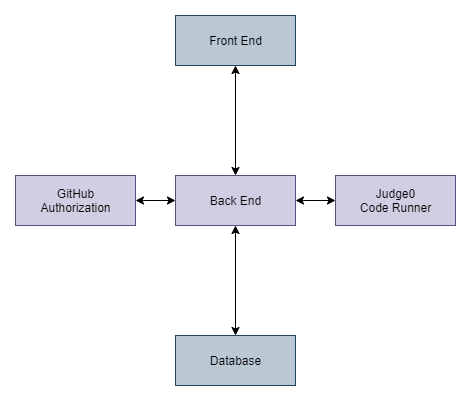

The diagram above was exported from draw.io. Its source (the exported page's mxGraphModel, read from the mxfile embedded in the PNG):
<mxGraphModel dx="1662" dy="762" grid="1" gridSize="10" guides="1" tooltips="1" connect="1" arrows="1" fold="1" page="1" pageScale="1" pageWidth="827" pageHeight="1169" math="0" shadow="0">
  <root>
    <mxCell id="WIyWlLk6GJQsqaUBKTNV-0" />
    <mxCell id="WIyWlLk6GJQsqaUBKTNV-1" parent="WIyWlLk6GJQsqaUBKTNV-0" />
    <mxCell id="9ToSrTRUykTLWUdhhLn7-12" style="edgeStyle=orthogonalEdgeStyle;rounded=0;orthogonalLoop=1;jettySize=auto;html=1;entryX=0.5;entryY=0;entryDx=0;entryDy=0;startArrow=classic;startFill=1;" parent="WIyWlLk6GJQsqaUBKTNV-1" source="9ToSrTRUykTLWUdhhLn7-0" target="9ToSrTRUykTLWUdhhLn7-9" edge="1">
      <mxGeometry relative="1" as="geometry" />
    </mxCell>
    <mxCell id="9ToSrTRUykTLWUdhhLn7-0" value="Front End" style="html=1;fillColor=#bac8d3;strokeColor=#23445d;" parent="WIyWlLk6GJQsqaUBKTNV-1" vertex="1">
      <mxGeometry x="280" y="70" width="120" height="50" as="geometry" />
    </mxCell>
    <mxCell id="9ToSrTRUykTLWUdhhLn7-11" style="edgeStyle=orthogonalEdgeStyle;rounded=0;orthogonalLoop=1;jettySize=auto;html=1;entryX=1;entryY=0.5;entryDx=0;entryDy=0;startArrow=classic;startFill=1;" parent="WIyWlLk6GJQsqaUBKTNV-1" source="9ToSrTRUykTLWUdhhLn7-1" target="9ToSrTRUykTLWUdhhLn7-9" edge="1">
      <mxGeometry relative="1" as="geometry" />
    </mxCell>
    <mxCell id="9ToSrTRUykTLWUdhhLn7-1" value="Judge0&lt;br&gt;Code Runner" style="html=1;fillColor=#d0cee2;strokeColor=#56517e;" parent="WIyWlLk6GJQsqaUBKTNV-1" vertex="1">
      <mxGeometry x="440" y="230" width="120" height="50" as="geometry" />
    </mxCell>
    <mxCell id="9ToSrTRUykTLWUdhhLn7-3" value="Database" style="html=1;fillColor=#bac8d3;strokeColor=#23445d;" parent="WIyWlLk6GJQsqaUBKTNV-1" vertex="1">
      <mxGeometry x="280" y="390" width="120" height="50" as="geometry" />
    </mxCell>
    <mxCell id="9ToSrTRUykTLWUdhhLn7-10" style="edgeStyle=orthogonalEdgeStyle;rounded=0;orthogonalLoop=1;jettySize=auto;html=1;startArrow=classic;startFill=1;" parent="WIyWlLk6GJQsqaUBKTNV-1" source="9ToSrTRUykTLWUdhhLn7-9" target="9ToSrTRUykTLWUdhhLn7-3" edge="1">
      <mxGeometry relative="1" as="geometry" />
    </mxCell>
    <mxCell id="9ToSrTRUykTLWUdhhLn7-9" value="Back End" style="html=1;fillColor=#d0cee2;strokeColor=#56517e;" parent="WIyWlLk6GJQsqaUBKTNV-1" vertex="1">
      <mxGeometry x="280" y="230" width="120" height="50" as="geometry" />
    </mxCell>
    <mxCell id="6ewsJYe6GTLLsKKue97n-0" value="GitHub&lt;br&gt;Authorization" style="html=1;fillColor=#d0cee2;strokeColor=#56517e;" vertex="1" parent="WIyWlLk6GJQsqaUBKTNV-1">
      <mxGeometry x="120" y="230" width="120" height="50" as="geometry" />
    </mxCell>
    <mxCell id="6ewsJYe6GTLLsKKue97n-3" value="" style="endArrow=classic;startArrow=classic;html=1;exitX=1;exitY=0.5;exitDx=0;exitDy=0;entryX=0;entryY=0.5;entryDx=0;entryDy=0;" edge="1" parent="WIyWlLk6GJQsqaUBKTNV-1" source="6ewsJYe6GTLLsKKue97n-0" target="9ToSrTRUykTLWUdhhLn7-9">
      <mxGeometry width="50" height="50" relative="1" as="geometry">
        <mxPoint x="390" y="420" as="sourcePoint" />
        <mxPoint x="440" y="370" as="targetPoint" />
      </mxGeometry>
    </mxCell>
  </root>
</mxGraphModel>